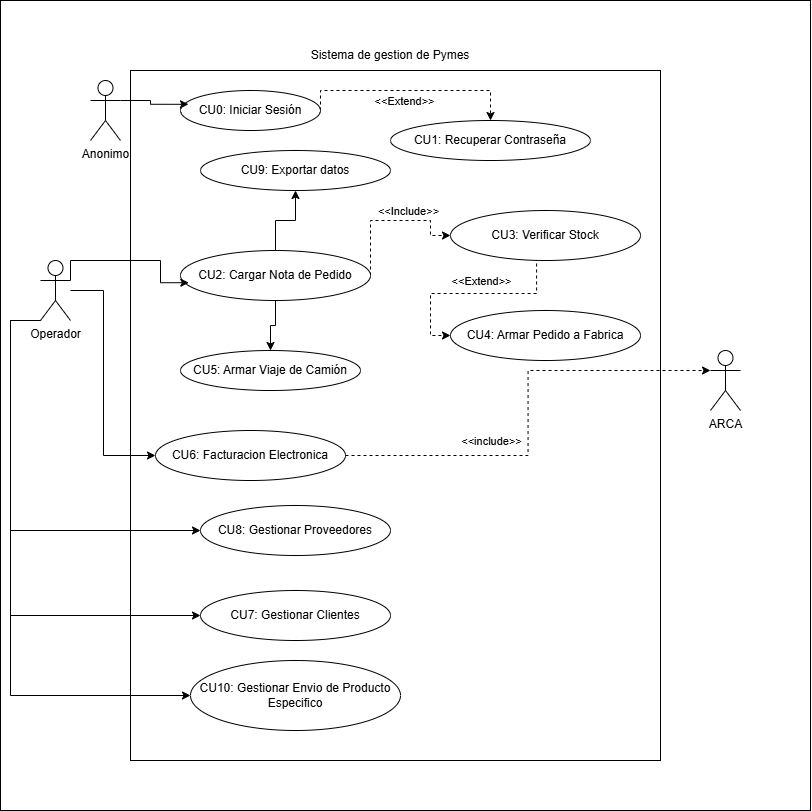

The diagram above was exported from draw.io. Its source (the exported page's mxGraphModel, read from the mxfile embedded in the PNG):
<mxGraphModel dx="1144" dy="731" grid="1" gridSize="10" guides="1" tooltips="1" connect="1" arrows="1" fold="1" page="1" pageScale="1" pageWidth="827" pageHeight="1169" math="0" shadow="0">
  <root>
    <mxCell id="0" />
    <mxCell id="1" parent="0" />
    <mxCell id="UV_8hdLsJLBxoWhlxPm4-1" parent="1" style="whiteSpace=wrap;html=1;aspect=fixed;fillColor=light-dark(#FFFFFF,#878787);" value="" vertex="1">
      <mxGeometry height="810" width="810" x="10" y="40" as="geometry" />
    </mxCell>
    <mxCell id="duHVGwk1X6hNkw4f5sHh-1" parent="1" style="rounded=0;whiteSpace=wrap;html=1;" value="" vertex="1">
      <mxGeometry height="690" width="530" x="140" y="110" as="geometry" />
    </mxCell>
    <mxCell id="duHVGwk1X6hNkw4f5sHh-2" parent="1" style="text;html=1;whiteSpace=wrap;strokeColor=none;fillColor=none;align=center;verticalAlign=middle;rounded=0;" value="Sistema de gestion de Pymes" vertex="1">
      <mxGeometry height="30" width="340" x="230" y="80" as="geometry" />
    </mxCell>
    <mxCell id="duHVGwk1X6hNkw4f5sHh-23" edge="1" parent="1" source="duHVGwk1X6hNkw4f5sHh-3" style="edgeStyle=orthogonalEdgeStyle;rounded=0;orthogonalLoop=1;jettySize=auto;html=1;entryX=0;entryY=0.5;entryDx=0;entryDy=0;" target="duHVGwk1X6hNkw4f5sHh-17">
      <mxGeometry relative="1" as="geometry">
        <Array as="points">
          <mxPoint x="113" y="330" />
          <mxPoint x="113" y="495" />
        </Array>
      </mxGeometry>
    </mxCell>
    <mxCell id="duHVGwk1X6hNkw4f5sHh-29" edge="1" parent="1" source="duHVGwk1X6hNkw4f5sHh-3" style="edgeStyle=orthogonalEdgeStyle;rounded=0;orthogonalLoop=1;jettySize=auto;html=1;exitX=0;exitY=1;exitDx=0;exitDy=0;exitPerimeter=0;entryX=0;entryY=0.5;entryDx=0;entryDy=0;" target="duHVGwk1X6hNkw4f5sHh-19">
      <mxGeometry relative="1" as="geometry">
        <Array as="points">
          <mxPoint x="20" y="360" />
          <mxPoint x="20" y="570" />
        </Array>
      </mxGeometry>
    </mxCell>
    <mxCell id="duHVGwk1X6hNkw4f5sHh-30" edge="1" parent="1" source="duHVGwk1X6hNkw4f5sHh-3" style="edgeStyle=orthogonalEdgeStyle;rounded=0;orthogonalLoop=1;jettySize=auto;html=1;exitX=0;exitY=1;exitDx=0;exitDy=0;exitPerimeter=0;entryX=0;entryY=0.5;entryDx=0;entryDy=0;" target="duHVGwk1X6hNkw4f5sHh-18">
      <mxGeometry relative="1" as="geometry">
        <Array as="points">
          <mxPoint x="20" y="360" />
          <mxPoint x="20" y="655" />
        </Array>
      </mxGeometry>
    </mxCell>
    <mxCell id="1BnNBHHxU_prEWefEtIv-2" edge="1" parent="1" source="duHVGwk1X6hNkw4f5sHh-3" style="edgeStyle=orthogonalEdgeStyle;rounded=0;orthogonalLoop=1;jettySize=auto;html=1;exitX=0;exitY=1;exitDx=0;exitDy=0;exitPerimeter=0;entryX=0;entryY=0.5;entryDx=0;entryDy=0;" target="1BnNBHHxU_prEWefEtIv-1">
      <mxGeometry relative="1" as="geometry">
        <Array as="points">
          <mxPoint x="20" y="360" />
          <mxPoint x="20" y="735" />
        </Array>
      </mxGeometry>
    </mxCell>
    <mxCell id="duHVGwk1X6hNkw4f5sHh-3" parent="1" style="shape=umlActor;verticalLabelPosition=bottom;verticalAlign=top;html=1;outlineConnect=0;" value="Operador" vertex="1">
      <mxGeometry height="60" width="30" x="50" y="300" as="geometry" />
    </mxCell>
    <mxCell id="duHVGwk1X6hNkw4f5sHh-5" parent="1" style="shape=umlActor;verticalLabelPosition=bottom;verticalAlign=top;html=1;outlineConnect=0;" value="Anonimo&lt;div&gt;&lt;br&gt;&lt;/div&gt;" vertex="1">
      <mxGeometry height="60" width="30" x="100" y="120" as="geometry" />
    </mxCell>
    <mxCell id="duHVGwk1X6hNkw4f5sHh-6" parent="1" style="shape=umlActor;verticalLabelPosition=bottom;verticalAlign=top;html=1;outlineConnect=0;" value="ARCA&lt;div&gt;&lt;br&gt;&lt;/div&gt;" vertex="1">
      <mxGeometry height="60" width="30" x="720" y="390" as="geometry" />
    </mxCell>
    <mxCell id="duHVGwk1X6hNkw4f5sHh-12" edge="1" parent="1" source="duHVGwk1X6hNkw4f5sHh-7" style="edgeStyle=orthogonalEdgeStyle;rounded=0;orthogonalLoop=1;jettySize=auto;html=1;exitX=1;exitY=0.5;exitDx=0;exitDy=0;dashed=1;" target="duHVGwk1X6hNkw4f5sHh-9">
      <mxGeometry relative="1" as="geometry">
        <Array as="points">
          <mxPoint x="330" y="130" />
          <mxPoint x="500" y="130" />
        </Array>
      </mxGeometry>
    </mxCell>
    <mxCell id="duHVGwk1X6hNkw4f5sHh-13" connectable="0" parent="duHVGwk1X6hNkw4f5sHh-12" style="edgeLabel;html=1;align=center;verticalAlign=middle;resizable=0;points=[];" value="&amp;lt;&amp;lt;Extend&amp;gt;&amp;gt;" vertex="1">
      <mxGeometry relative="1" x="-0.0364" y="7" as="geometry">
        <mxPoint x="-2" y="17" as="offset" />
      </mxGeometry>
    </mxCell>
    <mxCell id="duHVGwk1X6hNkw4f5sHh-7" parent="1" style="ellipse;whiteSpace=wrap;html=1;" value="CU0: Iniciar Sesión" vertex="1">
      <mxGeometry height="40" width="140" x="190" y="130" as="geometry" />
    </mxCell>
    <mxCell id="duHVGwk1X6hNkw4f5sHh-9" parent="1" style="ellipse;whiteSpace=wrap;html=1;" value="CU1: Recuperar Contraseña" vertex="1">
      <mxGeometry height="40" width="200" x="400" y="160" as="geometry" />
    </mxCell>
    <mxCell id="duHVGwk1X6hNkw4f5sHh-25" edge="1" parent="1" source="duHVGwk1X6hNkw4f5sHh-10" style="edgeStyle=orthogonalEdgeStyle;rounded=0;orthogonalLoop=1;jettySize=auto;html=1;exitX=0.5;exitY=0;exitDx=0;exitDy=0;entryX=0.5;entryY=1;entryDx=0;entryDy=0;" target="duHVGwk1X6hNkw4f5sHh-20">
      <mxGeometry relative="1" as="geometry" />
    </mxCell>
    <mxCell id="duHVGwk1X6hNkw4f5sHh-27" edge="1" parent="1" source="duHVGwk1X6hNkw4f5sHh-14" style="edgeStyle=orthogonalEdgeStyle;rounded=0;orthogonalLoop=1;jettySize=auto;html=1;exitX=0.453;exitY=0.94;exitDx=0;exitDy=0;entryX=0;entryY=0.5;entryDx=0;entryDy=0;dashed=1;exitPerimeter=0;" target="duHVGwk1X6hNkw4f5sHh-15">
      <mxGeometry relative="1" as="geometry">
        <Array as="points">
          <mxPoint x="546" y="333" />
          <mxPoint x="440" y="333" />
          <mxPoint x="440" y="375" />
        </Array>
      </mxGeometry>
    </mxCell>
    <mxCell id="duHVGwk1X6hNkw4f5sHh-32" connectable="0" parent="duHVGwk1X6hNkw4f5sHh-27" style="edgeLabel;html=1;align=center;verticalAlign=middle;resizable=0;points=[];" value="&amp;lt;&amp;lt;Extend&amp;gt;&amp;gt;" vertex="1">
      <mxGeometry relative="1" x="-0.1267" y="9" as="geometry">
        <mxPoint x="-3" y="-22" as="offset" />
      </mxGeometry>
    </mxCell>
    <mxCell id="duHVGwk1X6hNkw4f5sHh-34" edge="1" parent="1" source="duHVGwk1X6hNkw4f5sHh-10" style="edgeStyle=orthogonalEdgeStyle;rounded=0;orthogonalLoop=1;jettySize=auto;html=1;exitX=1;exitY=0.5;exitDx=0;exitDy=0;entryX=0;entryY=0.5;entryDx=0;entryDy=0;dashed=1;" target="duHVGwk1X6hNkw4f5sHh-14">
      <mxGeometry relative="1" as="geometry">
        <Array as="points">
          <mxPoint x="380" y="260" />
          <mxPoint x="440" y="260" />
          <mxPoint x="440" y="275" />
        </Array>
      </mxGeometry>
    </mxCell>
    <mxCell id="duHVGwk1X6hNkw4f5sHh-35" connectable="0" parent="duHVGwk1X6hNkw4f5sHh-34" style="edgeLabel;html=1;align=center;verticalAlign=middle;resizable=0;points=[];" value="&amp;lt;&amp;lt;Include&amp;gt;&amp;gt;" vertex="1">
      <mxGeometry relative="1" x="0.2067" y="-2" as="geometry">
        <mxPoint x="2" y="-12" as="offset" />
      </mxGeometry>
    </mxCell>
    <mxCell id="duHVGwk1X6hNkw4f5sHh-36" edge="1" parent="1" source="duHVGwk1X6hNkw4f5sHh-10" style="edgeStyle=orthogonalEdgeStyle;rounded=0;orthogonalLoop=1;jettySize=auto;html=1;entryX=0.5;entryY=0;entryDx=0;entryDy=0;" target="duHVGwk1X6hNkw4f5sHh-16">
      <mxGeometry relative="1" as="geometry" />
    </mxCell>
    <mxCell id="duHVGwk1X6hNkw4f5sHh-10" parent="1" style="ellipse;whiteSpace=wrap;html=1;" value="CU2: Cargar Nota de Pedido" vertex="1">
      <mxGeometry height="50" width="190" x="190" y="290" as="geometry" />
    </mxCell>
    <mxCell id="duHVGwk1X6hNkw4f5sHh-11" edge="1" parent="1" source="duHVGwk1X6hNkw4f5sHh-5" style="edgeStyle=orthogonalEdgeStyle;rounded=0;orthogonalLoop=1;jettySize=auto;html=1;exitX=1;exitY=0.3333333333333333;exitDx=0;exitDy=0;exitPerimeter=0;entryX=0.057;entryY=0.345;entryDx=0;entryDy=0;entryPerimeter=0;strokeWidth=1;" target="duHVGwk1X6hNkw4f5sHh-7">
      <mxGeometry relative="1" as="geometry" />
    </mxCell>
    <mxCell id="duHVGwk1X6hNkw4f5sHh-14" parent="1" style="ellipse;whiteSpace=wrap;html=1;" value="CU3: Verificar Stock" vertex="1">
      <mxGeometry height="50" width="190" x="460" y="250" as="geometry" />
    </mxCell>
    <mxCell id="duHVGwk1X6hNkw4f5sHh-15" parent="1" style="ellipse;whiteSpace=wrap;html=1;" value="CU4: Armar Pedido a Fabrica" vertex="1">
      <mxGeometry height="50" width="190" x="460" y="350" as="geometry" />
    </mxCell>
    <mxCell id="duHVGwk1X6hNkw4f5sHh-16" parent="1" style="ellipse;whiteSpace=wrap;html=1;" value="CU5: Armar Viaje de Camión" vertex="1">
      <mxGeometry height="40" width="180" x="190" y="390" as="geometry" />
    </mxCell>
    <mxCell id="duHVGwk1X6hNkw4f5sHh-17" parent="1" style="ellipse;whiteSpace=wrap;html=1;" value="CU6: Facturacion Electronica" vertex="1">
      <mxGeometry height="50" width="190" x="165" y="470" as="geometry" />
    </mxCell>
    <mxCell id="duHVGwk1X6hNkw4f5sHh-18" parent="1" style="ellipse;whiteSpace=wrap;html=1;" value="CU7: Gestionar Clientes" vertex="1">
      <mxGeometry height="50" width="190" x="210" y="630" as="geometry" />
    </mxCell>
    <mxCell id="duHVGwk1X6hNkw4f5sHh-19" parent="1" style="ellipse;whiteSpace=wrap;html=1;" value="CU8: Gestionar Proveedores" vertex="1">
      <mxGeometry height="50" width="190" x="210" y="545" as="geometry" />
    </mxCell>
    <mxCell id="duHVGwk1X6hNkw4f5sHh-20" parent="1" style="ellipse;whiteSpace=wrap;html=1;" value="CU9: Exportar datos" vertex="1">
      <mxGeometry height="40" width="190" x="210" y="190" as="geometry" />
    </mxCell>
    <mxCell id="duHVGwk1X6hNkw4f5sHh-21" edge="1" parent="1" source="duHVGwk1X6hNkw4f5sHh-3" style="edgeStyle=orthogonalEdgeStyle;rounded=0;orthogonalLoop=1;jettySize=auto;html=1;exitX=1;exitY=0.3333333333333333;exitDx=0;exitDy=0;exitPerimeter=0;entryX=0.044;entryY=0.644;entryDx=0;entryDy=0;entryPerimeter=0;" target="duHVGwk1X6hNkw4f5sHh-10">
      <mxGeometry relative="1" as="geometry">
        <Array as="points">
          <mxPoint x="80" y="300" />
          <mxPoint x="170" y="300" />
          <mxPoint x="170" y="322" />
        </Array>
      </mxGeometry>
    </mxCell>
    <mxCell id="duHVGwk1X6hNkw4f5sHh-24" edge="1" parent="1" source="duHVGwk1X6hNkw4f5sHh-17" style="edgeStyle=orthogonalEdgeStyle;rounded=0;orthogonalLoop=1;jettySize=auto;html=1;exitX=1;exitY=0.5;exitDx=0;exitDy=0;entryX=0;entryY=0.3333333333333333;entryDx=0;entryDy=0;entryPerimeter=0;dashed=1;" target="duHVGwk1X6hNkw4f5sHh-6">
      <mxGeometry relative="1" as="geometry" />
    </mxCell>
    <mxCell id="duHVGwk1X6hNkw4f5sHh-31" connectable="0" parent="duHVGwk1X6hNkw4f5sHh-24" style="edgeLabel;html=1;align=center;verticalAlign=middle;resizable=0;points=[];" value="&amp;lt;&amp;lt;include&amp;gt;&amp;gt;" vertex="1">
      <mxGeometry relative="1" x="-0.4978" as="geometry">
        <mxPoint x="32" y="-15" as="offset" />
      </mxGeometry>
    </mxCell>
    <mxCell id="1BnNBHHxU_prEWefEtIv-1" parent="1" style="ellipse;whiteSpace=wrap;html=1;" value="CU10: Gestionar Envio de Producto Especifico" vertex="1">
      <mxGeometry height="70" width="210" x="200" y="700" as="geometry" />
    </mxCell>
  </root>
</mxGraphModel>